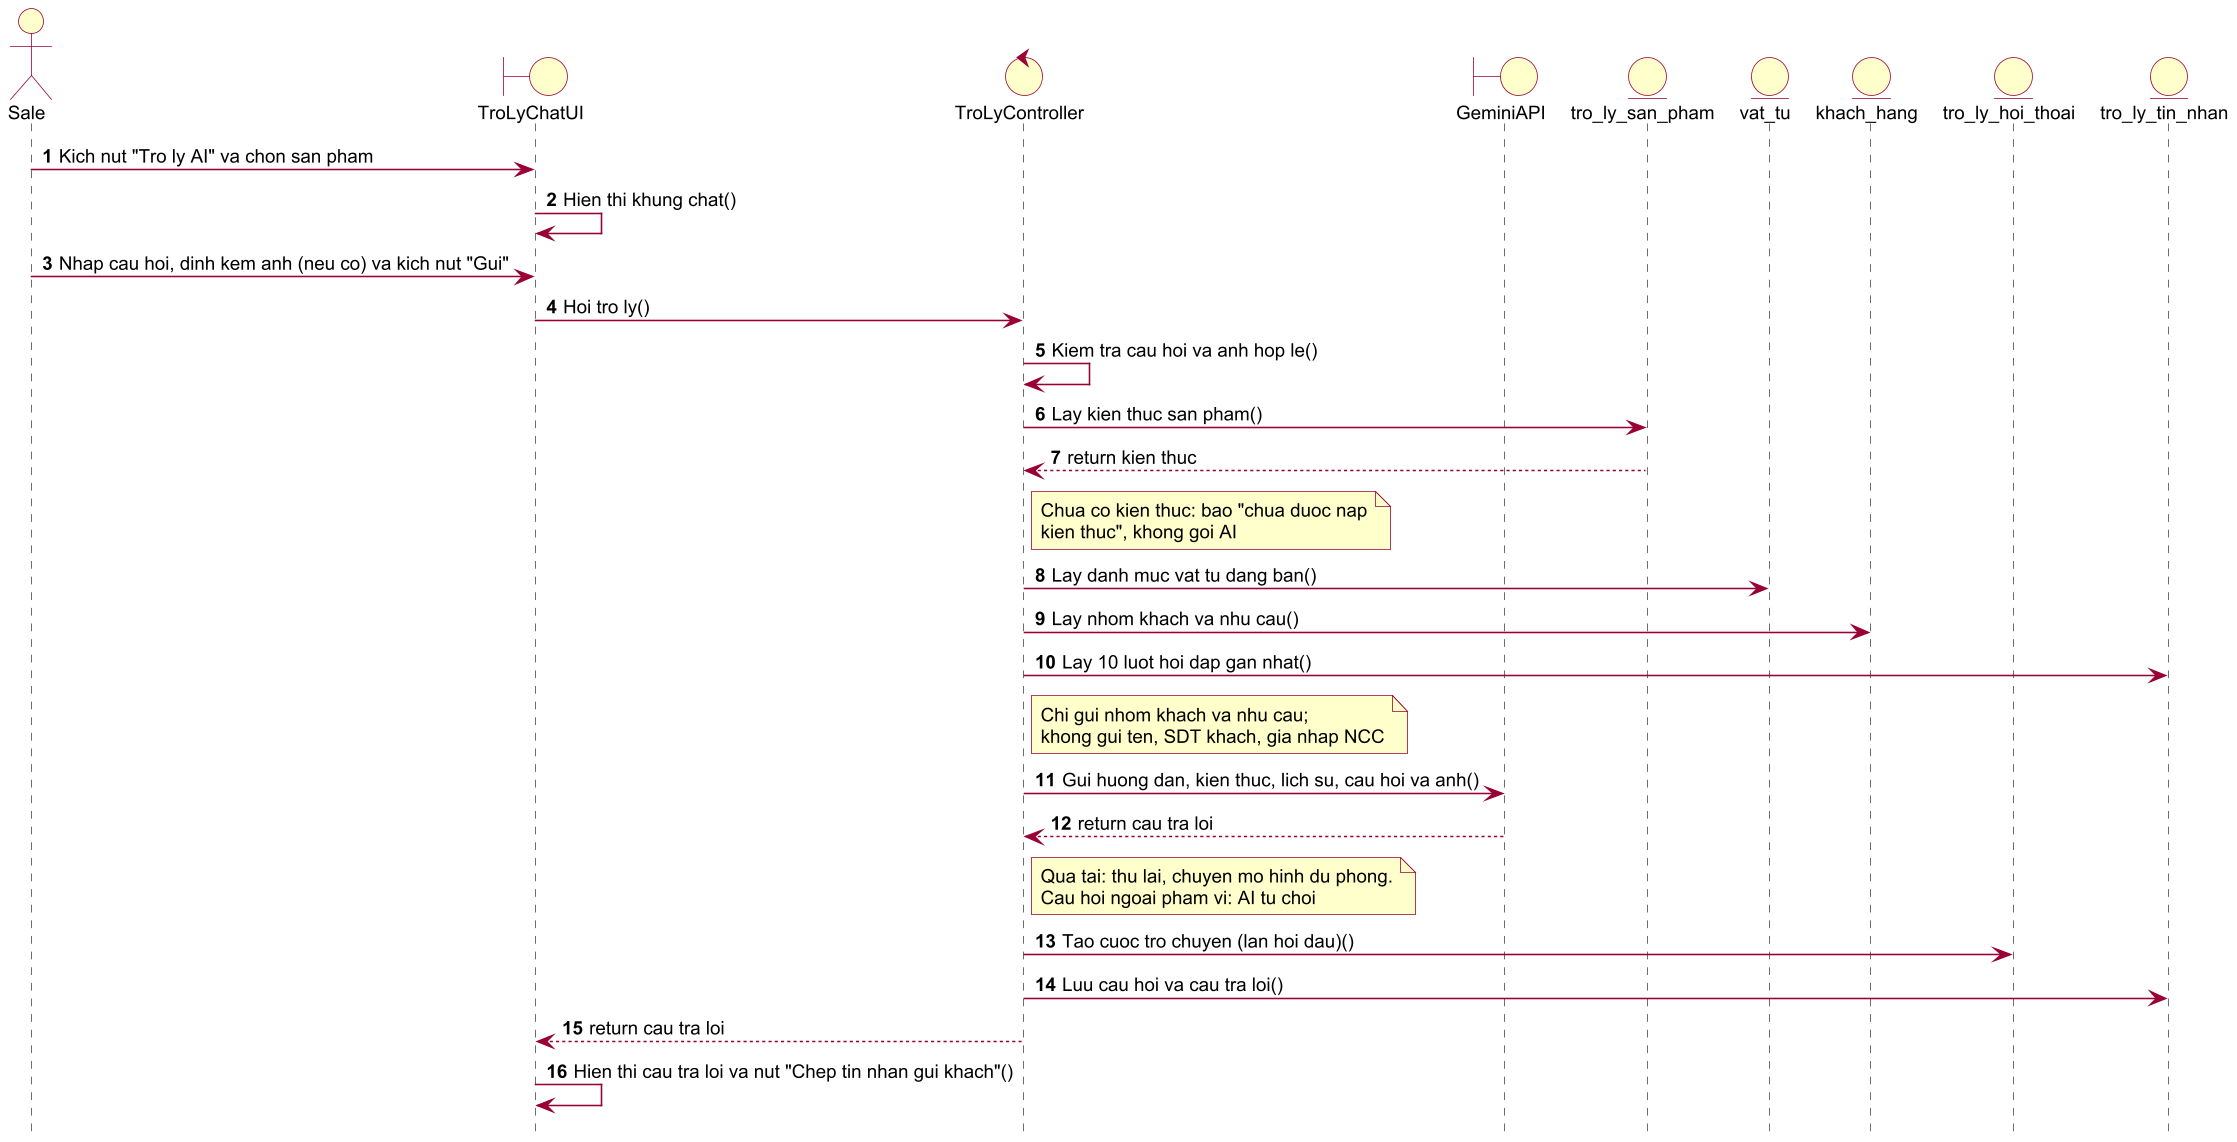

The diagram above was rendered by PlantUML. Its source (embedded in the PNG):
@startuml seq_tro_ly
!pragma layout smetana
skinparam dpi 150
skinparam defaultFontName Arial
skinparam defaultFontSize 12
skinparam shadowing false
skinparam ArrowColor #990033
skinparam ActorBorderColor #990033
skinparam ActorBackgroundColor #FFFFCC
skinparam UsecaseBorderColor #990033
skinparam UsecaseBackgroundColor #FFFFCC
skinparam ClassBorderColor #990033
skinparam ClassBackgroundColor #FFFFCC
skinparam ParticipantBorderColor #990033
skinparam ParticipantBackgroundColor #FFFFCC
skinparam BoundaryBackgroundColor #FFFFCC
skinparam BoundaryBorderColor #990033
skinparam ControlBackgroundColor #FFFFCC
skinparam ControlBorderColor #990033
skinparam EntityBackgroundColor #FFFFCC
skinparam EntityBorderColor #990033
skinparam SequenceLifeLineBorderColor #444444
skinparam NoteBackgroundColor #FFFFCC
skinparam NoteBorderColor #990033
skinparam packageStyle rectangle
autonumber
hide footbox
actor "Sale" as U
boundary "TroLyChatUI" as UI
control "TroLyController" as C
boundary "GeminiAPI" as AI
entity "tro_ly_san_pham" as TL
entity "vat_tu" as VT
entity "khach_hang" as KH
entity "tro_ly_hoi_thoai" as HT
entity "tro_ly_tin_nhan" as TN
U -> UI : Kich nut "Tro ly AI" va chon san pham
UI -> UI : Hien thi khung chat()
U -> UI : Nhap cau hoi, dinh kem anh (neu co) va kich nut "Gui"
UI -> C : Hoi tro ly()
C -> C : Kiem tra cau hoi va anh hop le()
C -> TL : Lay kien thuc san pham()
TL --> C : return kien thuc
note right of C
Chua co kien thuc: bao "chua duoc nap
kien thuc", khong goi AI
end note
C -> VT : Lay danh muc vat tu dang ban()
C -> KH : Lay nhom khach va nhu cau()
C -> TN : Lay 10 luot hoi dap gan nhat()
note right of C
Chi gui nhom khach va nhu cau;
khong gui ten, SDT khach, gia nhap NCC
end note
C -> AI : Gui huong dan, kien thuc, lich su, cau hoi va anh()
AI --> C : return cau tra loi
note right of C
Qua tai: thu lai, chuyen mo hinh du phong.
Cau hoi ngoai pham vi: AI tu choi
end note
C -> HT : Tao cuoc tro chuyen (lan hoi dau)()
C -> TN : Luu cau hoi va cau tra loi()
C --> UI : return cau tra loi
UI -> UI : Hien thi cau tra loi va nut "Chep tin nhan gui khach"()
@enduml